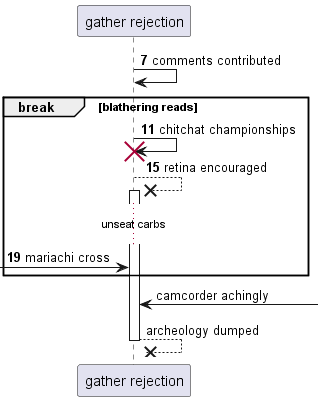

The diagram above was rendered by PlantUML. Its source (embedded in the PNG):
@startuml
participant "gather rejection" as 0
autonumber 7 4
0 -> 0: comments contributed
break blathering reads
0 -> 0!! : chitchat championships
0 -->x 0++ : retina encouraged
...unseat carbs...
 [-> 0: mariachi cross
autonumber stop
end
0 <-] : camcorder achingly
return archeology dumped
autonumber resume
@enduml